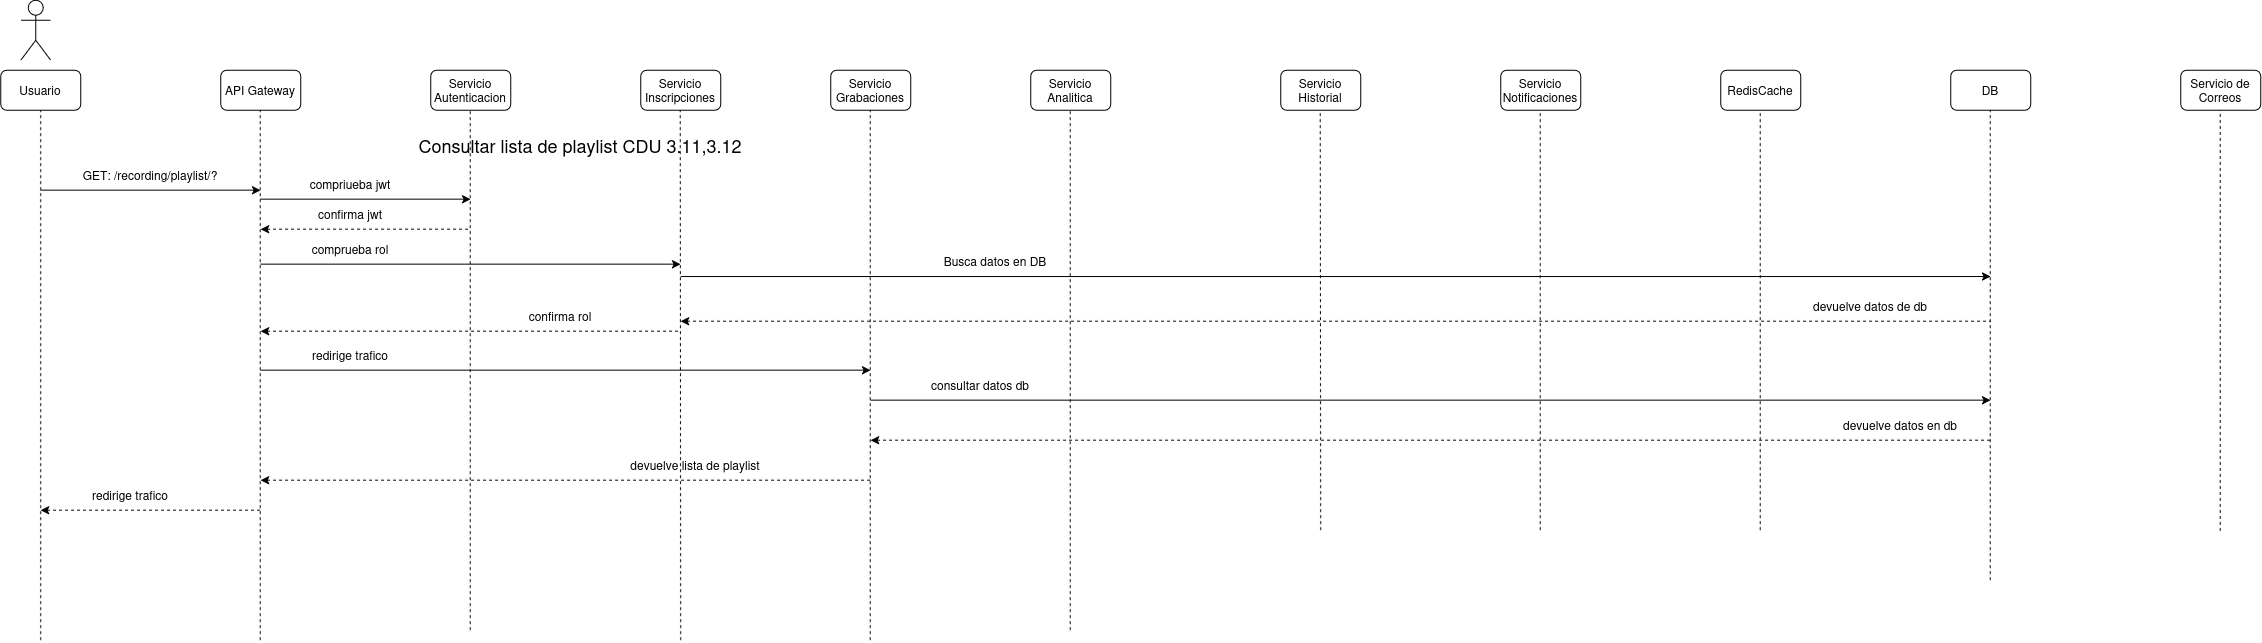

The diagram above was exported from draw.io. Its source (the exported page's mxGraphModel, read from the mxfile embedded in the PNG):
<mxGraphModel dx="1427" dy="837" grid="1" gridSize="10" guides="1" tooltips="1" connect="1" arrows="1" fold="1" page="1" pageScale="1" pageWidth="850" pageHeight="1100" math="0" shadow="0">
  <root>
    <mxCell id="0E6RmFs8ILOWAlzgTdGH-0" />
    <mxCell id="0E6RmFs8ILOWAlzgTdGH-1" parent="0E6RmFs8ILOWAlzgTdGH-0" />
    <mxCell id="0E6RmFs8ILOWAlzgTdGH-2" parent="0E6RmFs8ILOWAlzgTdGH-1" style="shape=umlActor;verticalLabelPosition=bottom;verticalAlign=top;html=1;outlineConnect=0;" value="" vertex="1">
      <mxGeometry height="60" width="30" x="60" y="30" as="geometry" />
    </mxCell>
    <mxCell id="0E6RmFs8ILOWAlzgTdGH-3" parent="0E6RmFs8ILOWAlzgTdGH-1" style="rounded=1;whiteSpace=wrap;html=1;" value="Usuario" vertex="1">
      <mxGeometry height="40" width="80" x="40" y="100" as="geometry" />
    </mxCell>
    <mxCell id="0E6RmFs8ILOWAlzgTdGH-4" parent="0E6RmFs8ILOWAlzgTdGH-1" style="rounded=1;whiteSpace=wrap;html=1;" value="API Gateway" vertex="1">
      <mxGeometry height="40" width="80" x="260" y="100" as="geometry" />
    </mxCell>
    <mxCell id="0E6RmFs8ILOWAlzgTdGH-5" parent="0E6RmFs8ILOWAlzgTdGH-1" style="rounded=1;whiteSpace=wrap;html=1;" value="Servicio Autenticacion" vertex="1">
      <mxGeometry height="40" width="80" x="470" y="100" as="geometry" />
    </mxCell>
    <mxCell id="0E6RmFs8ILOWAlzgTdGH-6" parent="0E6RmFs8ILOWAlzgTdGH-1" style="rounded=1;whiteSpace=wrap;html=1;" value="Servicio Inscripciones" vertex="1">
      <mxGeometry height="40" width="80" x="680" y="100" as="geometry" />
    </mxCell>
    <mxCell id="0E6RmFs8ILOWAlzgTdGH-7" parent="0E6RmFs8ILOWAlzgTdGH-1" style="rounded=1;whiteSpace=wrap;html=1;" value="Servicio Grabaciones" vertex="1">
      <mxGeometry height="40" width="80" x="870" y="100" as="geometry" />
    </mxCell>
    <mxCell id="0E6RmFs8ILOWAlzgTdGH-8" parent="0E6RmFs8ILOWAlzgTdGH-1" style="rounded=1;whiteSpace=wrap;html=1;" value="Servicio Analitica" vertex="1">
      <mxGeometry height="40" width="80" x="1070" y="100" as="geometry" />
    </mxCell>
    <mxCell id="0E6RmFs8ILOWAlzgTdGH-9" parent="0E6RmFs8ILOWAlzgTdGH-1" style="rounded=1;whiteSpace=wrap;html=1;" value="RedisCache" vertex="1">
      <mxGeometry height="40" width="80" x="1760" y="100" as="geometry" />
    </mxCell>
    <mxCell id="0E6RmFs8ILOWAlzgTdGH-10" parent="0E6RmFs8ILOWAlzgTdGH-1" style="rounded=1;whiteSpace=wrap;html=1;" value="Servicio Notificaciones" vertex="1">
      <mxGeometry height="40" width="80" x="1540" y="100" as="geometry" />
    </mxCell>
    <mxCell id="0E6RmFs8ILOWAlzgTdGH-11" parent="0E6RmFs8ILOWAlzgTdGH-1" style="rounded=1;whiteSpace=wrap;html=1;" value="Servicio Historial" vertex="1">
      <mxGeometry height="40" width="80" x="1320" y="100" as="geometry" />
    </mxCell>
    <mxCell id="0E6RmFs8ILOWAlzgTdGH-12" parent="0E6RmFs8ILOWAlzgTdGH-1" style="rounded=1;whiteSpace=wrap;html=1;" value="DB" vertex="1">
      <mxGeometry height="40" width="80" x="1990" y="100" as="geometry" />
    </mxCell>
    <mxCell id="0E6RmFs8ILOWAlzgTdGH-13" parent="0E6RmFs8ILOWAlzgTdGH-1" style="rounded=1;whiteSpace=wrap;html=1;" value="Servicio de Correos" vertex="1">
      <mxGeometry height="40" width="80" x="2220" y="100" as="geometry" />
    </mxCell>
    <mxCell id="0E6RmFs8ILOWAlzgTdGH-14" edge="1" parent="0E6RmFs8ILOWAlzgTdGH-1" style="endArrow=classic;html=1;rounded=0;" value="">
      <mxGeometry height="50" relative="1" width="50" as="geometry">
        <mxPoint x="80" y="220" as="sourcePoint" />
        <mxPoint x="300" y="220" as="targetPoint" />
      </mxGeometry>
    </mxCell>
    <mxCell id="0E6RmFs8ILOWAlzgTdGH-15" parent="0E6RmFs8ILOWAlzgTdGH-1" style="text;html=1;whiteSpace=wrap;strokeColor=none;fillColor=none;align=center;verticalAlign=middle;rounded=0;" value="&lt;span style=&quot;font-size: 18px;&quot;&gt;Consultar lista de playlist CDU 3.11,3.12&lt;/span&gt;" vertex="1">
      <mxGeometry height="30" width="420" x="410" y="160" as="geometry" />
    </mxCell>
    <mxCell id="0E6RmFs8ILOWAlzgTdGH-16" parent="0E6RmFs8ILOWAlzgTdGH-1" style="text;html=1;whiteSpace=wrap;strokeColor=none;fillColor=none;align=center;verticalAlign=middle;rounded=0;" value="GET: /recording/playlist/?" vertex="1">
      <mxGeometry height="30" width="160" x="110" y="190" as="geometry" />
    </mxCell>
    <mxCell id="0E6RmFs8ILOWAlzgTdGH-17" edge="1" parent="0E6RmFs8ILOWAlzgTdGH-1" style="endArrow=none;dashed=1;html=1;rounded=0;entryX=0.5;entryY=1;entryDx=0;entryDy=0;" target="0E6RmFs8ILOWAlzgTdGH-3" value="">
      <mxGeometry height="50" relative="1" width="50" as="geometry">
        <mxPoint x="80" y="670" as="sourcePoint" />
        <mxPoint x="550" y="210" as="targetPoint" />
      </mxGeometry>
    </mxCell>
    <mxCell id="0E6RmFs8ILOWAlzgTdGH-18" edge="1" parent="0E6RmFs8ILOWAlzgTdGH-1" style="endArrow=none;dashed=1;html=1;rounded=0;entryX=0.5;entryY=1;entryDx=0;entryDy=0;" value="">
      <mxGeometry height="50" relative="1" width="50" as="geometry">
        <mxPoint x="299.5" y="670" as="sourcePoint" />
        <mxPoint x="299.5" y="140" as="targetPoint" />
      </mxGeometry>
    </mxCell>
    <mxCell id="0E6RmFs8ILOWAlzgTdGH-19" edge="1" parent="0E6RmFs8ILOWAlzgTdGH-1" style="endArrow=none;dashed=1;html=1;rounded=0;entryX=0.5;entryY=1;entryDx=0;entryDy=0;" value="">
      <mxGeometry height="50" relative="1" width="50" as="geometry">
        <mxPoint x="509.5" y="660" as="sourcePoint" />
        <mxPoint x="509.5" y="140" as="targetPoint" />
      </mxGeometry>
    </mxCell>
    <mxCell id="0E6RmFs8ILOWAlzgTdGH-20" edge="1" parent="0E6RmFs8ILOWAlzgTdGH-1" style="endArrow=none;dashed=1;html=1;rounded=0;entryX=0.5;entryY=1;entryDx=0;entryDy=0;" value="">
      <mxGeometry height="50" relative="1" width="50" as="geometry">
        <mxPoint x="720" y="670" as="sourcePoint" />
        <mxPoint x="719.5" y="140" as="targetPoint" />
      </mxGeometry>
    </mxCell>
    <mxCell id="0E6RmFs8ILOWAlzgTdGH-21" edge="1" parent="0E6RmFs8ILOWAlzgTdGH-1" style="endArrow=none;dashed=1;html=1;rounded=0;entryX=0.5;entryY=1;entryDx=0;entryDy=0;" value="">
      <mxGeometry height="50" relative="1" width="50" as="geometry">
        <mxPoint x="909.5" y="670" as="sourcePoint" />
        <mxPoint x="909.5" y="140" as="targetPoint" />
      </mxGeometry>
    </mxCell>
    <mxCell id="0E6RmFs8ILOWAlzgTdGH-22" edge="1" parent="0E6RmFs8ILOWAlzgTdGH-1" style="endArrow=none;dashed=1;html=1;rounded=0;entryX=0.5;entryY=1;entryDx=0;entryDy=0;" value="">
      <mxGeometry height="50" relative="1" width="50" as="geometry">
        <mxPoint x="1109.5" y="660" as="sourcePoint" />
        <mxPoint x="1109.5" y="140" as="targetPoint" />
      </mxGeometry>
    </mxCell>
    <mxCell id="0E6RmFs8ILOWAlzgTdGH-23" edge="1" parent="0E6RmFs8ILOWAlzgTdGH-1" style="endArrow=none;dashed=1;html=1;rounded=0;entryX=0.5;entryY=1;entryDx=0;entryDy=0;" value="">
      <mxGeometry height="50" relative="1" width="50" as="geometry">
        <mxPoint x="1360" y="560" as="sourcePoint" />
        <mxPoint x="1359.5" y="140" as="targetPoint" />
      </mxGeometry>
    </mxCell>
    <mxCell id="0E6RmFs8ILOWAlzgTdGH-24" edge="1" parent="0E6RmFs8ILOWAlzgTdGH-1" style="endArrow=none;dashed=1;html=1;rounded=0;entryX=0.5;entryY=1;entryDx=0;entryDy=0;" value="">
      <mxGeometry height="50" relative="1" width="50" as="geometry">
        <mxPoint x="1579.5" y="560" as="sourcePoint" />
        <mxPoint x="1579.5" y="140" as="targetPoint" />
      </mxGeometry>
    </mxCell>
    <mxCell id="0E6RmFs8ILOWAlzgTdGH-25" edge="1" parent="0E6RmFs8ILOWAlzgTdGH-1" style="endArrow=none;dashed=1;html=1;rounded=0;entryX=0.5;entryY=1;entryDx=0;entryDy=0;" value="">
      <mxGeometry height="50" relative="1" width="50" as="geometry">
        <mxPoint x="1799.5" y="560" as="sourcePoint" />
        <mxPoint x="1799.5" y="140" as="targetPoint" />
      </mxGeometry>
    </mxCell>
    <mxCell id="0E6RmFs8ILOWAlzgTdGH-26" edge="1" parent="0E6RmFs8ILOWAlzgTdGH-1" style="endArrow=none;dashed=1;html=1;rounded=0;entryX=0.5;entryY=1;entryDx=0;entryDy=0;" value="">
      <mxGeometry height="50" relative="1" width="50" as="geometry">
        <mxPoint x="2029.5" y="610" as="sourcePoint" />
        <mxPoint x="2029.5" y="140" as="targetPoint" />
      </mxGeometry>
    </mxCell>
    <mxCell id="0E6RmFs8ILOWAlzgTdGH-27" edge="1" parent="0E6RmFs8ILOWAlzgTdGH-1" style="endArrow=none;dashed=1;html=1;rounded=0;entryX=0.5;entryY=1;entryDx=0;entryDy=0;" value="">
      <mxGeometry height="50" relative="1" width="50" as="geometry">
        <mxPoint x="2259.5" y="560.7999877929688" as="sourcePoint" />
        <mxPoint x="2259.5" y="140" as="targetPoint" />
      </mxGeometry>
    </mxCell>
    <mxCell id="0E6RmFs8ILOWAlzgTdGH-28" edge="1" parent="0E6RmFs8ILOWAlzgTdGH-1" style="endArrow=classic;html=1;rounded=0;" value="">
      <mxGeometry height="50" relative="1" width="50" as="geometry">
        <mxPoint x="300" y="400" as="sourcePoint" />
        <mxPoint x="910" y="400" as="targetPoint" />
      </mxGeometry>
    </mxCell>
    <mxCell id="0E6RmFs8ILOWAlzgTdGH-29" parent="0E6RmFs8ILOWAlzgTdGH-1" style="text;html=1;whiteSpace=wrap;strokeColor=none;fillColor=none;align=center;verticalAlign=middle;rounded=0;" value="redirige trafico" vertex="1">
      <mxGeometry height="30" width="120" x="330" y="370" as="geometry" />
    </mxCell>
    <mxCell id="0E6RmFs8ILOWAlzgTdGH-30" edge="1" parent="0E6RmFs8ILOWAlzgTdGH-1" style="endArrow=classic;html=1;rounded=0;" value="">
      <mxGeometry height="50" relative="1" width="50" as="geometry">
        <mxPoint x="910" y="430" as="sourcePoint" />
        <mxPoint x="2030" y="430" as="targetPoint" />
      </mxGeometry>
    </mxCell>
    <mxCell id="0E6RmFs8ILOWAlzgTdGH-31" parent="0E6RmFs8ILOWAlzgTdGH-1" style="text;html=1;whiteSpace=wrap;strokeColor=none;fillColor=none;align=center;verticalAlign=middle;rounded=0;" value="consultar datos db" vertex="1">
      <mxGeometry height="30" width="160" x="940" y="400" as="geometry" />
    </mxCell>
    <mxCell id="0E6RmFs8ILOWAlzgTdGH-32" edge="1" parent="0E6RmFs8ILOWAlzgTdGH-1" style="endArrow=none;html=1;rounded=0;startArrow=classic;startFill=1;endFill=0;dashed=1;" value="">
      <mxGeometry height="50" relative="1" width="50" as="geometry">
        <mxPoint x="910" y="470" as="sourcePoint" />
        <mxPoint x="2030" y="470" as="targetPoint" />
      </mxGeometry>
    </mxCell>
    <mxCell id="0E6RmFs8ILOWAlzgTdGH-33" parent="0E6RmFs8ILOWAlzgTdGH-1" style="text;html=1;whiteSpace=wrap;strokeColor=none;fillColor=none;align=center;verticalAlign=middle;rounded=0;" value="devuelve datos en db" vertex="1">
      <mxGeometry height="30" width="160" x="1860" y="440" as="geometry" />
    </mxCell>
    <mxCell id="0E6RmFs8ILOWAlzgTdGH-34" edge="1" parent="0E6RmFs8ILOWAlzgTdGH-1" style="endArrow=none;html=1;rounded=0;startArrow=classic;startFill=1;endFill=0;dashed=1;" value="">
      <mxGeometry height="50" relative="1" width="50" as="geometry">
        <mxPoint x="300" y="510" as="sourcePoint" />
        <mxPoint x="910" y="510" as="targetPoint" />
      </mxGeometry>
    </mxCell>
    <mxCell id="0E6RmFs8ILOWAlzgTdGH-35" parent="0E6RmFs8ILOWAlzgTdGH-1" style="text;html=1;whiteSpace=wrap;strokeColor=none;fillColor=none;align=center;verticalAlign=middle;rounded=0;" value="devuelve lista de playlist" vertex="1">
      <mxGeometry height="30" width="290" x="590" y="480" as="geometry" />
    </mxCell>
    <mxCell id="0E6RmFs8ILOWAlzgTdGH-36" edge="1" parent="0E6RmFs8ILOWAlzgTdGH-1" style="endArrow=none;html=1;rounded=0;startArrow=classic;startFill=1;endFill=0;dashed=1;" value="">
      <mxGeometry height="50" relative="1" width="50" as="geometry">
        <mxPoint x="80" y="540" as="sourcePoint" />
        <mxPoint x="300" y="540" as="targetPoint" />
      </mxGeometry>
    </mxCell>
    <mxCell id="0E6RmFs8ILOWAlzgTdGH-37" parent="0E6RmFs8ILOWAlzgTdGH-1" style="text;html=1;whiteSpace=wrap;strokeColor=none;fillColor=none;align=center;verticalAlign=middle;rounded=0;" value="redirige trafico" vertex="1">
      <mxGeometry height="30" width="120" x="110" y="510" as="geometry" />
    </mxCell>
    <mxCell id="0E6RmFs8ILOWAlzgTdGH-38" edge="1" parent="0E6RmFs8ILOWAlzgTdGH-1" style="endArrow=classic;html=1;rounded=0;" value="">
      <mxGeometry height="50" relative="1" width="50" as="geometry">
        <mxPoint x="300" y="229" as="sourcePoint" />
        <mxPoint x="510" y="229" as="targetPoint" />
      </mxGeometry>
    </mxCell>
    <mxCell id="0E6RmFs8ILOWAlzgTdGH-39" parent="0E6RmFs8ILOWAlzgTdGH-1" style="text;html=1;whiteSpace=wrap;strokeColor=none;fillColor=none;align=center;verticalAlign=middle;rounded=0;" value="compriueba jwt" vertex="1">
      <mxGeometry height="30" width="120" x="330" y="199" as="geometry" />
    </mxCell>
    <mxCell id="0E6RmFs8ILOWAlzgTdGH-40" edge="1" parent="0E6RmFs8ILOWAlzgTdGH-1" style="endArrow=none;html=1;rounded=0;startArrow=classic;startFill=1;endFill=0;dashed=1;" value="">
      <mxGeometry height="50" relative="1" width="50" as="geometry">
        <mxPoint x="300" y="259" as="sourcePoint" />
        <mxPoint x="510" y="259" as="targetPoint" />
      </mxGeometry>
    </mxCell>
    <mxCell id="0E6RmFs8ILOWAlzgTdGH-41" parent="0E6RmFs8ILOWAlzgTdGH-1" style="text;html=1;whiteSpace=wrap;strokeColor=none;fillColor=none;align=center;verticalAlign=middle;rounded=0;" value="confirma jwt" vertex="1">
      <mxGeometry height="30" width="120" x="330" y="229" as="geometry" />
    </mxCell>
    <mxCell id="0E6RmFs8ILOWAlzgTdGH-42" edge="1" parent="0E6RmFs8ILOWAlzgTdGH-1" style="endArrow=classic;html=1;rounded=0;" value="">
      <mxGeometry height="50" relative="1" width="50" as="geometry">
        <mxPoint x="300" y="294" as="sourcePoint" />
        <mxPoint x="720" y="294" as="targetPoint" />
      </mxGeometry>
    </mxCell>
    <mxCell id="0E6RmFs8ILOWAlzgTdGH-43" parent="0E6RmFs8ILOWAlzgTdGH-1" style="text;html=1;whiteSpace=wrap;strokeColor=none;fillColor=none;align=center;verticalAlign=middle;rounded=0;" value="comprueba rol" vertex="1">
      <mxGeometry height="30" width="120" x="330" y="264" as="geometry" />
    </mxCell>
    <mxCell id="0E6RmFs8ILOWAlzgTdGH-44" edge="1" parent="0E6RmFs8ILOWAlzgTdGH-1" style="endArrow=none;html=1;rounded=0;startArrow=classic;startFill=1;endFill=0;dashed=1;" value="">
      <mxGeometry height="50" relative="1" width="50" as="geometry">
        <mxPoint x="300" y="361" as="sourcePoint" />
        <mxPoint x="720" y="361" as="targetPoint" />
      </mxGeometry>
    </mxCell>
    <mxCell id="0E6RmFs8ILOWAlzgTdGH-45" parent="0E6RmFs8ILOWAlzgTdGH-1" style="text;html=1;whiteSpace=wrap;strokeColor=none;fillColor=none;align=center;verticalAlign=middle;rounded=0;" value="confirma rol" vertex="1">
      <mxGeometry height="30" width="120" x="540" y="331" as="geometry" />
    </mxCell>
    <mxCell id="0E6RmFs8ILOWAlzgTdGH-46" edge="1" parent="0E6RmFs8ILOWAlzgTdGH-1" style="endArrow=classic;html=1;rounded=0;" value="">
      <mxGeometry height="50" relative="1" width="50" as="geometry">
        <mxPoint x="720" y="306.38" as="sourcePoint" />
        <mxPoint x="2030" y="306.38" as="targetPoint" />
      </mxGeometry>
    </mxCell>
    <mxCell id="0E6RmFs8ILOWAlzgTdGH-47" parent="0E6RmFs8ILOWAlzgTdGH-1" style="text;html=1;whiteSpace=wrap;strokeColor=none;fillColor=none;align=center;verticalAlign=middle;rounded=0;" value="Busca datos en DB" vertex="1">
      <mxGeometry height="30" width="170" x="950" y="276.38" as="geometry" />
    </mxCell>
    <mxCell id="0E6RmFs8ILOWAlzgTdGH-48" edge="1" parent="0E6RmFs8ILOWAlzgTdGH-1" style="endArrow=none;html=1;rounded=0;endFill=0;startArrow=classic;startFill=1;dashed=1;" value="">
      <mxGeometry height="50" relative="1" width="50" as="geometry">
        <mxPoint x="720" y="351" as="sourcePoint" />
        <mxPoint x="2030" y="351" as="targetPoint" />
      </mxGeometry>
    </mxCell>
    <mxCell id="0E6RmFs8ILOWAlzgTdGH-49" parent="0E6RmFs8ILOWAlzgTdGH-1" style="text;html=1;whiteSpace=wrap;strokeColor=none;fillColor=none;align=center;verticalAlign=middle;rounded=0;" value="devuelve datos de db" vertex="1">
      <mxGeometry height="30" width="220" x="1800" y="321.00000000000006" as="geometry" />
    </mxCell>
  </root>
</mxGraphModel>